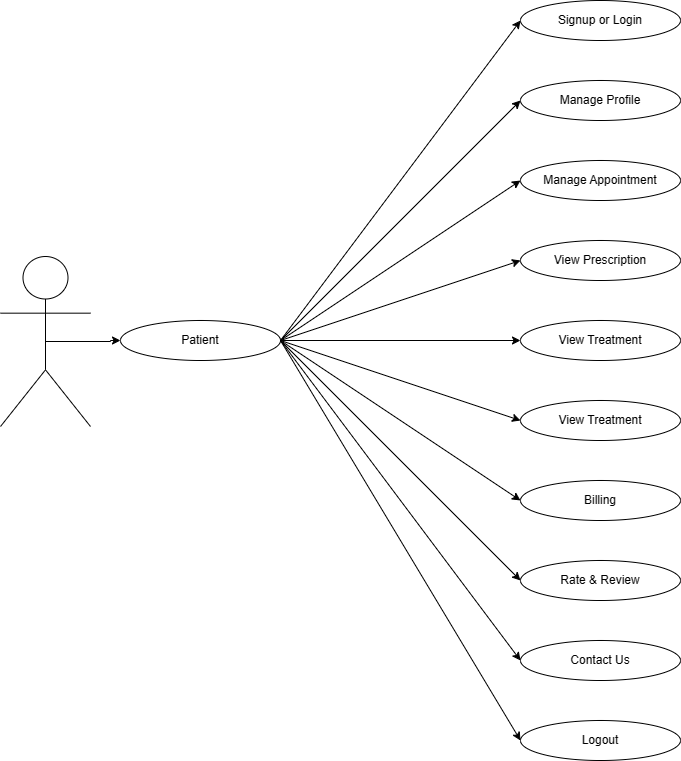

The diagram above was exported from draw.io. Its source (the exported page's mxGraphModel, read from the mxfile embedded in the PNG):
<mxGraphModel dx="996" dy="619" grid="1" gridSize="10" guides="1" tooltips="1" connect="1" arrows="1" fold="1" page="1" pageScale="1" pageWidth="850" pageHeight="1100" math="0" shadow="0">
  <root>
    <mxCell id="0" />
    <mxCell id="1" parent="0" />
    <mxCell id="oCvKWa4okBJ5_zoZ4Thj-1" value="Signup or Login" style="ellipse;whiteSpace=wrap;html=1;" vertex="1" parent="1">
      <mxGeometry x="600" y="80" width="160" height="40" as="geometry" />
    </mxCell>
    <mxCell id="oCvKWa4okBJ5_zoZ4Thj-2" value="Manage Profile" style="ellipse;whiteSpace=wrap;html=1;" vertex="1" parent="1">
      <mxGeometry x="600" y="160" width="160" height="40" as="geometry" />
    </mxCell>
    <mxCell id="oCvKWa4okBJ5_zoZ4Thj-3" value="Manage Appointment" style="ellipse;whiteSpace=wrap;html=1;" vertex="1" parent="1">
      <mxGeometry x="600" y="240" width="160" height="40" as="geometry" />
    </mxCell>
    <mxCell id="oCvKWa4okBJ5_zoZ4Thj-4" value="View Prescription" style="ellipse;whiteSpace=wrap;html=1;" vertex="1" parent="1">
      <mxGeometry x="600" y="320" width="160" height="40" as="geometry" />
    </mxCell>
    <mxCell id="oCvKWa4okBJ5_zoZ4Thj-5" value="View Treatment" style="ellipse;whiteSpace=wrap;html=1;" vertex="1" parent="1">
      <mxGeometry x="600" y="400" width="160" height="40" as="geometry" />
    </mxCell>
    <mxCell id="oCvKWa4okBJ5_zoZ4Thj-6" value="View Treatment" style="ellipse;whiteSpace=wrap;html=1;" vertex="1" parent="1">
      <mxGeometry x="600" y="480" width="160" height="40" as="geometry" />
    </mxCell>
    <mxCell id="oCvKWa4okBJ5_zoZ4Thj-7" value="Billing" style="ellipse;whiteSpace=wrap;html=1;" vertex="1" parent="1">
      <mxGeometry x="600" y="560" width="160" height="40" as="geometry" />
    </mxCell>
    <mxCell id="oCvKWa4okBJ5_zoZ4Thj-8" value="Rate &amp;amp; Review" style="ellipse;whiteSpace=wrap;html=1;" vertex="1" parent="1">
      <mxGeometry x="600" y="640" width="160" height="40" as="geometry" />
    </mxCell>
    <mxCell id="oCvKWa4okBJ5_zoZ4Thj-9" value="Logout" style="ellipse;whiteSpace=wrap;html=1;" vertex="1" parent="1">
      <mxGeometry x="600" y="800" width="160" height="40" as="geometry" />
    </mxCell>
    <mxCell id="oCvKWa4okBJ5_zoZ4Thj-10" style="rounded=0;orthogonalLoop=1;jettySize=auto;html=1;entryX=0;entryY=0.5;entryDx=0;entryDy=0;exitX=1;exitY=0.5;exitDx=0;exitDy=0;" edge="1" parent="1" source="oCvKWa4okBJ5_zoZ4Thj-12" target="oCvKWa4okBJ5_zoZ4Thj-3">
      <mxGeometry relative="1" as="geometry" />
    </mxCell>
    <mxCell id="oCvKWa4okBJ5_zoZ4Thj-11" style="rounded=0;orthogonalLoop=1;jettySize=auto;html=1;entryX=0;entryY=0.5;entryDx=0;entryDy=0;exitX=1;exitY=0.5;exitDx=0;exitDy=0;" edge="1" parent="1" source="oCvKWa4okBJ5_zoZ4Thj-12" target="oCvKWa4okBJ5_zoZ4Thj-1">
      <mxGeometry relative="1" as="geometry" />
    </mxCell>
    <mxCell id="oCvKWa4okBJ5_zoZ4Thj-12" value="Patient" style="ellipse;whiteSpace=wrap;html=1;" vertex="1" parent="1">
      <mxGeometry x="200" y="400" width="160" height="40" as="geometry" />
    </mxCell>
    <mxCell id="oCvKWa4okBJ5_zoZ4Thj-13" style="rounded=0;orthogonalLoop=1;jettySize=auto;html=1;entryX=0;entryY=0.5;entryDx=0;entryDy=0;exitX=1;exitY=0.5;exitDx=0;exitDy=0;" edge="1" parent="1" source="oCvKWa4okBJ5_zoZ4Thj-12" target="oCvKWa4okBJ5_zoZ4Thj-2">
      <mxGeometry relative="1" as="geometry">
        <mxPoint x="370" y="430" as="sourcePoint" />
        <mxPoint x="610" y="110" as="targetPoint" />
      </mxGeometry>
    </mxCell>
    <mxCell id="oCvKWa4okBJ5_zoZ4Thj-14" style="rounded=0;orthogonalLoop=1;jettySize=auto;html=1;entryX=0;entryY=0.5;entryDx=0;entryDy=0;" edge="1" parent="1" target="oCvKWa4okBJ5_zoZ4Thj-4">
      <mxGeometry relative="1" as="geometry">
        <mxPoint x="360" y="420" as="sourcePoint" />
        <mxPoint x="610" y="190" as="targetPoint" />
      </mxGeometry>
    </mxCell>
    <mxCell id="oCvKWa4okBJ5_zoZ4Thj-15" style="rounded=0;orthogonalLoop=1;jettySize=auto;html=1;entryX=0;entryY=0.5;entryDx=0;entryDy=0;" edge="1" parent="1" target="oCvKWa4okBJ5_zoZ4Thj-5">
      <mxGeometry relative="1" as="geometry">
        <mxPoint x="360" y="420" as="sourcePoint" />
        <mxPoint x="610" y="350" as="targetPoint" />
      </mxGeometry>
    </mxCell>
    <mxCell id="oCvKWa4okBJ5_zoZ4Thj-16" style="rounded=0;orthogonalLoop=1;jettySize=auto;html=1;entryX=0;entryY=0.5;entryDx=0;entryDy=0;" edge="1" parent="1" target="oCvKWa4okBJ5_zoZ4Thj-6">
      <mxGeometry relative="1" as="geometry">
        <mxPoint x="360" y="420" as="sourcePoint" />
        <mxPoint x="610" y="430" as="targetPoint" />
      </mxGeometry>
    </mxCell>
    <mxCell id="oCvKWa4okBJ5_zoZ4Thj-17" style="rounded=0;orthogonalLoop=1;jettySize=auto;html=1;entryX=0;entryY=0.5;entryDx=0;entryDy=0;exitX=1;exitY=0.5;exitDx=0;exitDy=0;" edge="1" parent="1" source="oCvKWa4okBJ5_zoZ4Thj-12" target="oCvKWa4okBJ5_zoZ4Thj-8">
      <mxGeometry relative="1" as="geometry">
        <mxPoint x="410" y="470" as="sourcePoint" />
        <mxPoint x="610" y="590" as="targetPoint" />
      </mxGeometry>
    </mxCell>
    <mxCell id="oCvKWa4okBJ5_zoZ4Thj-18" style="rounded=0;orthogonalLoop=1;jettySize=auto;html=1;entryX=0;entryY=0.5;entryDx=0;entryDy=0;exitX=1;exitY=0.5;exitDx=0;exitDy=0;" edge="1" parent="1" source="oCvKWa4okBJ5_zoZ4Thj-12" target="oCvKWa4okBJ5_zoZ4Thj-9">
      <mxGeometry relative="1" as="geometry">
        <mxPoint x="420" y="480" as="sourcePoint" />
        <mxPoint x="610" y="680" as="targetPoint" />
      </mxGeometry>
    </mxCell>
    <mxCell id="oCvKWa4okBJ5_zoZ4Thj-19" style="edgeStyle=orthogonalEdgeStyle;rounded=0;orthogonalLoop=1;jettySize=auto;html=1;exitX=0.5;exitY=0.5;exitDx=0;exitDy=0;exitPerimeter=0;entryX=0;entryY=0.5;entryDx=0;entryDy=0;" edge="1" parent="1" source="oCvKWa4okBJ5_zoZ4Thj-20" target="oCvKWa4okBJ5_zoZ4Thj-12">
      <mxGeometry relative="1" as="geometry" />
    </mxCell>
    <mxCell id="oCvKWa4okBJ5_zoZ4Thj-20" value="" style="shape=umlActor;verticalLabelPosition=bottom;verticalAlign=top;html=1;" vertex="1" parent="1">
      <mxGeometry x="80" y="336" width="90" height="170" as="geometry" />
    </mxCell>
    <mxCell id="oCvKWa4okBJ5_zoZ4Thj-21" value="Contact Us" style="ellipse;whiteSpace=wrap;html=1;" vertex="1" parent="1">
      <mxGeometry x="600" y="720" width="160" height="40" as="geometry" />
    </mxCell>
    <mxCell id="oCvKWa4okBJ5_zoZ4Thj-22" style="rounded=0;orthogonalLoop=1;jettySize=auto;html=1;entryX=0;entryY=0.5;entryDx=0;entryDy=0;exitX=1;exitY=0.5;exitDx=0;exitDy=0;" edge="1" parent="1" source="oCvKWa4okBJ5_zoZ4Thj-12" target="oCvKWa4okBJ5_zoZ4Thj-21">
      <mxGeometry relative="1" as="geometry">
        <mxPoint x="370" y="430" as="sourcePoint" />
        <mxPoint x="610" y="830" as="targetPoint" />
      </mxGeometry>
    </mxCell>
    <mxCell id="oCvKWa4okBJ5_zoZ4Thj-23" style="rounded=0;orthogonalLoop=1;jettySize=auto;html=1;entryX=0;entryY=0.5;entryDx=0;entryDy=0;exitX=1;exitY=0.5;exitDx=0;exitDy=0;" edge="1" parent="1" source="oCvKWa4okBJ5_zoZ4Thj-12" target="oCvKWa4okBJ5_zoZ4Thj-7">
      <mxGeometry relative="1" as="geometry">
        <mxPoint x="370" y="430" as="sourcePoint" />
        <mxPoint x="610" y="510" as="targetPoint" />
      </mxGeometry>
    </mxCell>
  </root>
</mxGraphModel>